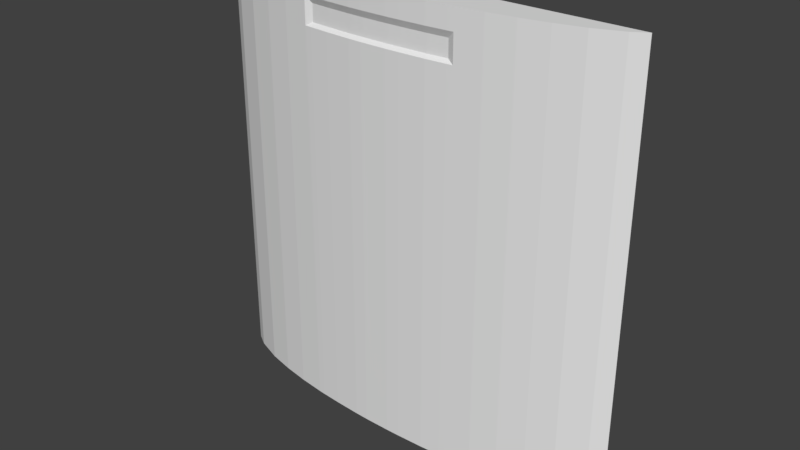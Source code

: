 # Source: reac2_9.blend  (saved by Blender 2.79.0; exported with 4.5.12 LTS)
import bpy
from mathutils import Matrix  # noqa: F401  (used for matrix-valued properties, if any)

bpy.ops.wm.read_factory_settings(use_empty=True)
scene = bpy.context.scene
scene.name = 'Scene'

# ---- collections
col_collection_1 = bpy.data.collections.new('Collection 1'); scene.collection.children.link(col_collection_1)

# ---- materials (node trees are filled in below, after node groups)
mat_reac2_9 = bpy.data.materials.new('reac2_9')
mat_reac2_9.alpha_threshold = 0.0
mat_reac2_9.use_transparent_shadow = False
mat_reac2_9.roughness = 0.5
mat_reac2_9.specular_intensity = 0.0

# ---- material node trees

# ---- world
world_world = bpy.data.worlds.new('World'); scene.world = world_world
world_world.color = (0.05088, 0.05088, 0.05088)
world_world.use_sun_shadow = False
world_world.sun_shadow_jitter_overblur = 0.0
world_world.cycles.sampling_method = 'MANUAL'

# ---- meshes
me_reac2_9 = bpy.data.meshes.new('reac2_9')
me_reac2_9.from_pydata([(-1.28, 1.28, -1.28), (1.28, 1.28, -1.28), (-1.28, 1.28, 1.28), (1.28, 1.28, 1.28), (-1.2, 1.23, -1.28), (-1.04, 1.17, -1.28), (-0.8801, 1.131, -1.28), (-0.7198, 1.102, -1.28), (-0.56, 1.081, -1.28), (-0.3999, 1.067, -1.28), (-0.2396, 1.057, -1.28), (-0.08006, 1.053, -1.28), (0.08047, 1.053, -1.28), (0.2395, 1.057, -1.28), (0.5603, 1.081, -1.28), (0.7197, 1.102, -1.28), (0.8804, 1.131, -1.28), (1.04, 1.17, -1.28), (1.2, 1.23, -1.28), (1.2, 1.23, 1.28), (1.04, 1.17, 1.28), (0.8804, 1.131, 1.28), (0.7197, 1.102, 1.28), (0.5603, 1.081, 1.28), (0.2395, 1.057, 1.28), (0.08047, 1.053, 1.28), (-0.08006, 1.053, 1.28), (-0.2396, 1.057, 1.28), (-0.3999, 1.067, 1.28), (-0.56, 1.081, 1.28), (-0.7198, 1.102, 1.28), (-0.8801, 1.131, 1.28), (-1.04, 1.17, 1.28), (-1.2, 1.23, 1.28), (-1.28, 1.28, 1.0), (1.28, 1.28, 1.0), (-1.2, 1.23, 1.0), (-1.04, 1.17, 1.0), (-0.8801, 1.131, 1.0), (-0.7198, 1.102, 1.0), (-0.56, 1.081, 1.0), (-0.3999, 1.067, 1.0), (-0.2396, 1.057, 1.0), (-0.08006, 1.053, 1.0), (0.08047, 1.053, 1.0), (0.2395, 1.057, 1.0), (-0.1598, 1.074, 1.12), (0.5603, 1.081, 1.0), (0.7197, 1.102, 1.0), (0.8804, 1.131, 1.0), (1.04, 1.17, 1.0), (1.2, 1.23, 1.0), (1.28, 1.28, 1.14), (-1.2, 1.231, 1.14), (-1.04, 1.17, 1.14), (-0.8801, 1.131, 1.14), (-0.7198, 1.102, 1.14), (-0.56, 1.081, 1.14), (-0.1598, 1.054, 1.0), (-0.1598, 1.054, 1.28), (-0.1598, 1.054, -1.28), (0.0002044, 1.072, 1.12), (0.0002044, 1.072, 1.02), (-0.1598, 1.074, 1.02), (0.5603, 1.081, 1.14), (0.7197, 1.102, 1.14), (0.8804, 1.131, 1.14), (1.04, 1.17, 1.14), (1.2, 1.23, 1.14), (-1.28, 1.28, 1.14), (1.28, 1.28, 1.16), (-1.2, 1.23, 1.16), (-1.04, 1.17, 1.16), (-0.8801, 1.131, 1.16), (-0.7198, 1.102, 1.16), (-0.56, 1.081, 1.16), (-0.3999, 1.067, 1.16), (-0.2396, 1.057, 1.16), (-0.08006, 1.053, 1.16), (0.08047, 1.053, 1.16), (0.2395, 1.057, 1.16), (-0.1598, 1.054, 1.16), (0.5603, 1.081, 1.16), (0.7197, 1.102, 1.16), (0.8804, 1.131, 1.16), (1.04, 1.17, 1.16), (1.2, 1.23, 1.16), (-1.28, 1.28, 1.16), (0.4, 1.067, -1.28), (0.4, 1.067, 1.28), (0.4, 1.067, 1.0), (0.4, 1.067, 1.14), (0.4, 1.067, 1.16), (0.36, 1.064, 1.28), (0.36, 1.064, 1.0), (0.0002044, 1.052, 1.16), (0.36, 1.064, 1.16), (0.36, 1.064, -1.28), (-1.28, 1.28, 1.02), (1.28, 1.28, 1.02), (-1.2, 1.231, 1.02), (-1.04, 1.17, 1.02), (-0.8801, 1.131, 1.02), (-0.7198, 1.102, 1.02), (-0.56, 1.081, 1.02), (-0.3999, 1.087, 1.02), (-0.2396, 1.077, 1.02), (-0.08006, 1.073, 1.02), (0.08047, 1.073, 1.02), (0.2395, 1.077, 1.02), (0.0002044, 1.052, 1.0), (0.5603, 1.081, 1.02), (0.7197, 1.102, 1.02), (0.8804, 1.131, 1.02), (1.04, 1.17, 1.02), (1.2, 1.23, 1.02), (0.4, 1.067, 1.02), (0.36, 1.084, 1.02), (-0.52, 1.077, -1.28), (-0.52, 1.077, 1.28), (-0.52, 1.077, 1.0), (0.0002044, 1.052, 1.28), (-0.52, 1.077, 1.16), (-0.52, 1.097, 1.02), (1.28, 1.28, 1.12), (-1.2, 1.231, 1.12), (-1.04, 1.17, 1.12), (-0.8801, 1.131, 1.12), (-0.7198, 1.102, 1.12), (-0.56, 1.081, 1.12), (-0.3999, 1.087, 1.12), (-0.2396, 1.077, 1.12), (-0.08006, 1.073, 1.12), (0.08047, 1.073, 1.12), (0.2395, 1.077, 1.12), (0.0002046, 1.052, -1.28), (0.5603, 1.081, 1.12), (0.7197, 1.102, 1.12), (0.8804, 1.131, 1.12), (1.04, 1.17, 1.12), (1.2, 1.23, 1.12), (0.4, 1.067, 1.12), (0.36, 1.084, 1.12), (-1.28, 1.28, 1.12), (-0.52, 1.097, 1.12)], [], [(86, 70, 3, 19), (87, 71, 33, 2), (71, 72, 32, 33), (72, 73, 31, 32), (73, 74, 30, 31), (74, 75, 29, 30), (122, 76, 28, 119), (76, 77, 27, 28), (81, 78, 26, 59), (95, 79, 25, 121), (79, 80, 24, 25), (13, 97, 94, 45), (88, 14, 47, 90), (91, 92, 142, 117, 90, 116, 141), (82, 83, 22, 23), (83, 84, 21, 22), (84, 85, 20, 21), (85, 86, 19, 20), (17, 18, 51, 50), (16, 17, 50, 49), (15, 16, 49, 48), (14, 15, 48, 47), (141, 136, 64, 91), (144, 122, 75), (12, 13, 45, 44), (135, 12, 44, 110), (60, 11, 43, 58), (9, 10, 42, 41), (118, 9, 41, 120), (7, 8, 40, 39), (6, 7, 39, 38), (5, 6, 38, 37), (4, 5, 37, 36), (0, 4, 36, 34), (18, 1, 35, 51), (139, 140, 68, 67), (138, 139, 67, 66), (137, 138, 66, 65), (136, 137, 65, 64), (91, 64, 82, 92), (134, 142, 96, 80), (133, 134, 80, 79), (61, 133, 79, 95), (46, 132, 78, 81), (77, 81, 59, 27), (128, 129, 57, 56), (127, 128, 56, 55), (126, 127, 55, 54), (125, 126, 54, 53), (143, 125, 53, 69), (140, 124, 52, 68), (67, 68, 86, 85), (66, 67, 85, 84), (65, 66, 84, 83), (64, 65, 83, 82), (47, 111, 116, 90), (11, 135, 110, 43), (106, 63, 46, 131), (42, 58, 63, 106), (131, 46, 81, 77), (10, 60, 58, 42), (130, 131, 77, 76), (56, 57, 75, 74), (55, 56, 74, 73), (54, 55, 73, 72), (53, 54, 72, 71), (69, 53, 71, 87), (68, 52, 70, 86), (97, 88, 90, 94), (96, 92, 89, 93), (132, 61, 95, 78), (78, 95, 121, 26), (94, 117, 109, 45), (142, 92, 96), (51, 35, 99, 115), (34, 36, 100, 98), (36, 37, 101, 100), (37, 38, 102, 101), (38, 39, 103, 102), (39, 40, 104, 103), (120, 41, 105, 123), (41, 42, 106, 105), (58, 43, 107, 63), (110, 44, 108, 62), (44, 45, 109, 108), (109, 117, 142, 134), (116, 111, 136, 141), (144, 75, 57, 129, 104, 40, 123), (47, 48, 112, 111), (48, 49, 113, 112), (49, 50, 114, 113), (50, 51, 115, 114), (40, 120, 123), (33, 32, 31, 30, 29, 119, 28, 27, 59, 26, 121, 25, 24, 93, 89, 23, 22, 21, 20, 19, 3, 2), (144, 130, 76, 122), (8, 118, 120, 40), (75, 122, 119, 29), (43, 110, 62, 107), (82, 23, 89, 92), (115, 99, 124, 140), (98, 100, 125, 143), (100, 101, 126, 125), (101, 102, 127, 126), (102, 103, 128, 127), (103, 104, 129, 128), (123, 105, 130, 144), (105, 106, 131, 130), (63, 107, 132, 46), (62, 108, 133, 61), (108, 109, 134, 133), (107, 62, 61, 132), (94, 90, 117), (111, 112, 137, 136), (112, 113, 138, 137), (113, 114, 139, 138), (114, 115, 140, 139), (96, 93, 24, 80), (18, 17, 16, 15, 14, 88, 97, 13, 12, 135, 11, 60, 10, 9, 118, 8, 7, 6, 5, 4, 0, 1)])
_uv = me_reac2_9.uv_layers.new(name='UVMap')
_uv.uv.foreach_set('vector', [0.9687, 0.9531, 1.0, 0.9531, 1.0, 1.0, 0.9687, 1.0, 0.0, 0.9531, 0.03124, 0.9531, 0.03124, 1.0, 0.0, 1.0, 0.03124, 0.9531, 0.09372, 0.9531, 0.09372, 1.0, 0.03124, 1.0, 0.09372, 0.9531, 0.1562, 0.9531, 0.1562, 1.0, 0.09372, 1.0, 0.1562, 0.9531, 0.2188, 0.9531, 0.2188, 1.0, 0.1562, 1.0, 0.2188, 0.9531, 0.2813, 0.9531, 0.2813, 1.0, 0.2188, 1.0, 0.2969, 0.9531, 0.3438, 0.9531, 0.3438, 1.0, 0.2969, 1.0, 0.3438, 0.9531, 0.4064, 0.9531, 0.4064, 1.0, 0.3438, 1.0, 0.4376, 0.9531, 0.4687, 0.9531, 0.4687, 1.0, 0.4376, 1.0, 0.5001, 0.9531, 0.5314, 0.9531, 0.5314, 1.0, 0.5001, 1.0, 0.5314, 0.9531, 0.5936, 0.9531, 0.5936, 1.0, 0.5314, 1.0, 0.5936, 0.0, 0.6406, -5.01e-11, 0.6406, 0.8906, 0.5936, 0.8906, 0.6562, -7.665e-11, 0.7189, -3.905e-12, 0.7189, 0.8906, 0.6563, 0.8906, 0.6562, 0.9453, 0.6562, 0.9531, 0.6406, 0.9375, 0.6406, 0.8983, 0.6563, 0.8906, 0.6562, 0.8983, 0.6562, 0.9375, 0.7189, 0.9531, 0.7811, 0.9531, 0.7811, 1.0, 0.7189, 1.0, 0.7811, 0.9531, 0.8439, 0.9531, 0.8439, 1.0, 0.7811, 1.0, 0.8439, 0.9531, 0.9063, 0.9531, 0.9063, 1.0, 0.8439, 1.0, 0.9063, 0.9531, 0.9687, 0.9531, 0.9687, 1.0, 0.9063, 1.0, 0.9063, 0.0, 0.9687, 0.0, 0.9687, 0.8906, 0.9063, 0.8906, 0.8439, 0.0, 0.9063, 0.0, 0.9063, 0.8906, 0.8439, 0.8906, 0.7811, 0.0, 0.8439, 0.0, 0.8439, 0.8906, 0.7811, 0.8906, 0.7189, -3.905e-12, 0.7811, 0.0, 0.7811, 0.8906, 0.7189, 0.8906, 0.6562, 0.9375, 0.7189, 0.9375, 0.7189, 0.9453, 0.6562, 0.9453, 0.2969, 0.9375, 0.2969, 0.9531, 0.2813, 0.9531, 0.5314, 0.0, 0.5936, 0.0, 0.5936, 0.8906, 0.5314, 0.8906, 0.5001, 0.0, 0.5314, 0.0, 0.5314, 0.8906, 0.5001, 0.8906, 0.4376, 0.0, 0.4687, 0.0, 0.4687, 0.8906, 0.4376, 0.8906, 0.3438, 0.0, 0.4064, 0.0, 0.4064, 0.8906, 0.3438, 0.8906, 0.2969, -2.547e-11, 0.3438, 0.0, 0.3438, 0.8906, 0.2969, 0.8906, 0.2188, 0.0, 0.2813, 0.0, 0.2813, 0.8906, 0.2188, 0.8906, 0.1562, 0.0, 0.2188, 0.0, 0.2188, 0.8906, 0.1562, 0.8906, 0.09372, 0.0, 0.1562, 0.0, 0.1562, 0.8906, 0.09372, 0.8906, 0.03124, 0.0, 0.09372, 0.0, 0.09372, 0.8906, 0.03124, 0.8906, 0.0, 0.0, 0.03124, 0.0, 0.03124, 0.8906, 0.0, 0.8906, 0.9687, 0.0, 1.0, 0.0, 1.0, 0.8906, 0.9687, 0.8906, 0.9063, 0.9375, 0.9687, 0.9375, 0.9687, 0.9453, 0.9063, 0.9453, 0.8439, 0.9375, 0.9063, 0.9375, 0.9063, 0.9453, 0.8439, 0.9453, 0.7811, 0.9375, 0.8439, 0.9375, 0.8439, 0.9453, 0.7811, 0.9453, 0.7189, 0.9375, 0.7811, 0.9375, 0.7811, 0.9453, 0.7189, 0.9453, 0.6562, 0.9453, 0.7189, 0.9453, 0.7189, 0.9531, 0.6562, 0.9531, 0.5936, 0.9375, 0.6406, 0.9375, 0.6406, 0.9531, 0.5936, 0.9531, 0.5314, 0.9375, 0.5936, 0.9375, 0.5936, 0.9531, 0.5314, 0.9531, 0.5001, 0.9375, 0.5314, 0.9375, 0.5314, 0.9531, 0.5001, 0.9531, 0.4376, 0.9375, 0.4687, 0.9375, 0.4687, 0.9531, 0.4376, 0.9531, 0.4064, 0.9531, 0.4376, 0.9531, 0.4376, 1.0, 0.4064, 1.0, 0.2188, 0.9375, 0.2813, 0.9375, 0.2813, 0.9453, 0.2188, 0.9453, 0.1562, 0.9375, 0.2188, 0.9375, 0.2188, 0.9453, 0.1562, 0.9453, 0.09372, 0.9375, 0.1562, 0.9375, 0.1562, 0.9453, 0.09372, 0.9453, 0.03124, 0.9375, 0.09372, 0.9375, 0.09372, 0.9453, 0.03124, 0.9453, -7.276e-12, 0.9375, 0.03124, 0.9375, 0.03124, 0.9453, 0.0, 0.9453, 0.9687, 0.9375, 1.0, 0.9375, 1.0, 0.9453, 0.9687, 0.9453, 0.9063, 0.9453, 0.9687, 0.9453, 0.9687, 0.9531, 0.9063, 0.9531, 0.8439, 0.9453, 0.9063, 0.9453, 0.9063, 0.9531, 0.8439, 0.9531, 0.7811, 0.9453, 0.8439, 0.9453, 0.8439, 0.9531, 0.7811, 0.9531, 0.7189, 0.9453, 0.7811, 0.9453, 0.7811, 0.9531, 0.7189, 0.9531, 0.7189, 0.8906, 0.7189, 0.8983, 0.6562, 0.8983, 0.6563, 0.8906, 0.4687, 0.0, 0.5001, 0.0, 0.5001, 0.8906, 0.4687, 0.8906, 0.4064, 0.8983, 0.4376, 0.8983, 0.4376, 0.9375, 0.4064, 0.9375, 0.4064, 0.8906, 0.4376, 0.8906, 0.4376, 0.8983, 0.4064, 0.8983, 0.4064, 0.9375, 0.4376, 0.9375, 0.4376, 0.9531, 0.4064, 0.9531, 0.4064, 0.0, 0.4376, 0.0, 0.4376, 0.8906, 0.4064, 0.8906, 0.3438, 0.9375, 0.4064, 0.9375, 0.4064, 0.9531, 0.3438, 0.9531, 0.2188, 0.9453, 0.2813, 0.9453, 0.2813, 0.9531, 0.2188, 0.9531, 0.1562, 0.9453, 0.2188, 0.9453, 0.2188, 0.9531, 0.1562, 0.9531, 0.09372, 0.9453, 0.1562, 0.9453, 0.1562, 0.9531, 0.09372, 0.9531, 0.03124, 0.9453, 0.09372, 0.9453, 0.09372, 0.9531, 0.03124, 0.9531, 0.0, 0.9453, 0.03124, 0.9453, 0.03124, 0.9531, 0.0, 0.9531, 0.9687, 0.9453, 1.0, 0.9453, 1.0, 0.9531, 0.9687, 0.9531, 0.6406, -5.01e-11, 0.6562, -7.665e-11, 0.6563, 0.8906, 0.6406, 0.8906, 0.6406, 0.9531, 0.6562, 0.9531, 0.6562, 1.0, 0.6406, 1.0, 0.4687, 0.9375, 0.5001, 0.9375, 0.5001, 0.9531, 0.4687, 0.9531, 0.4687, 0.9531, 0.5001, 0.9531, 0.5001, 1.0, 0.4687, 1.0, 0.6406, 0.8906, 0.6406, 0.8983, 0.5936, 0.8983, 0.5936, 0.8906, 0.6406, 0.9375, 0.6562, 0.9531, 0.6406, 0.9531, 0.9687, 0.8906, 1.0, 0.8906, 1.0, 0.8983, 0.9687, 0.8983, 0.0, 0.8906, 0.03124, 0.8906, 0.03124, 0.8983, 0.0, 0.8983, 0.03124, 0.8906, 0.09372, 0.8906, 0.09372, 0.8983, 0.03124, 0.8983, 0.09372, 0.8906, 0.1562, 0.8906, 0.1562, 0.8983, 0.09372, 0.8983, 0.1562, 0.8906, 0.2188, 0.8906, 0.2188, 0.8983, 0.1562, 0.8983, 0.2188, 0.8906, 0.2813, 0.8906, 0.2813, 0.8983, 0.2188, 0.8983, 0.2969, 0.8906, 0.3438, 0.8906, 0.3438, 0.8983, 0.2969, 0.8983, 0.3438, 0.8906, 0.4064, 0.8906, 0.4064, 0.8983, 0.3438, 0.8983, 0.4376, 0.8906, 0.4687, 0.8906, 0.4687, 0.8983, 0.4376, 0.8983, 0.5001, 0.8906, 0.5314, 0.8906, 0.5314, 0.8983, 0.5001, 0.8983, 0.5314, 0.8906, 0.5936, 0.8906, 0.5936, 0.8983, 0.5314, 0.8983, 0.5936, 0.8983, 0.6406, 0.8983, 0.6406, 0.9375, 0.5936, 0.9375, 0.6562, 0.8983, 0.7189, 0.8983, 0.7189, 0.9375, 0.6562, 0.9375, 0.2969, 0.9375, 0.2813, 0.9531, 0.2813, 0.9453, 0.2813, 0.9375, 0.2813, 0.8983, 0.2813, 0.8906, 0.2969, 0.8983, 0.7189, 0.8906, 0.7811, 0.8906, 0.7811, 0.8983, 0.7189, 0.8983, 0.7811, 0.8906, 0.8439, 0.8906, 0.8439, 0.8983, 0.7811, 0.8983, 0.8439, 0.8906, 0.9063, 0.8906, 0.9063, 0.8983, 0.8439, 0.8983, 0.9063, 0.8906, 0.9687, 0.8906, 0.9687, 0.8983, 0.9063, 0.8983, 0.2813, 0.8906, 0.2969, 0.8906, 0.2969, 0.8983, 0.03124, 1.0, 0.09372, 1.0, 0.1562, 1.0, 0.2188, 1.0, 0.2813, 1.0, 0.2969, 1.0, 0.3438, 1.0, 0.4064, 1.0, 0.4376, 1.0, 0.4687, 1.0, 0.5001, 1.0, 0.5314, 1.0, 0.5936, 1.0, 0.6406, 1.0, 0.6562, 1.0, 0.7189, 1.0, 0.7811, 1.0, 0.8439, 1.0, 0.9063, 1.0, 0.9687, 1.0, 1.0, 1.0, 0.0, 1.0, 0.2969, 0.9375, 0.3438, 0.9375, 0.3438, 0.9531, 0.2969, 0.9531, 0.2813, 0.0, 0.2969, -2.547e-11, 0.2969, 0.8906, 0.2813, 0.8906, 0.2813, 0.9531, 0.2969, 0.9531, 0.2969, 1.0, 0.2813, 1.0, 0.4687, 0.8906, 0.5001, 0.8906, 0.5001, 0.8983, 0.4687, 0.8983, 0.7189, 0.9531, 0.7189, 1.0, 0.6562, 1.0, 0.6562, 0.9531, 0.9687, 0.8983, 1.0, 0.8983, 1.0, 0.9375, 0.9687, 0.9375, 0.0, 0.8983, 0.03124, 0.8983, 0.03124, 0.9375, -7.276e-12, 0.9375, 0.03124, 0.8983, 0.09372, 0.8983, 0.09372, 0.9375, 0.03124, 0.9375, 0.09372, 0.8983, 0.1562, 0.8983, 0.1562, 0.9375, 0.09372, 0.9375, 0.1562, 0.8983, 0.2188, 0.8983, 0.2188, 0.9375, 0.1562, 0.9375, 0.2188, 0.8983, 0.2813, 0.8983, 0.2813, 0.9375, 0.2188, 0.9375, 0.2969, 0.8983, 0.3438, 0.8983, 0.3438, 0.9375, 0.2969, 0.9375, 0.3438, 0.8983, 0.4064, 0.8983, 0.4064, 0.9375, 0.3438, 0.9375, 0.4376, 0.8983, 0.4687, 0.8983, 0.4687, 0.9375, 0.4376, 0.9375, 0.5001, 0.8983, 0.5314, 0.8983, 0.5314, 0.9375, 0.5001, 0.9375, 0.5314, 0.8983, 0.5936, 0.8983, 0.5936, 0.9375, 0.5314, 0.9375, 0.4687, 0.8983, 0.5001, 0.8983, 0.5001, 0.9375, 0.4687, 0.9375, 0.6406, 0.8906, 0.6563, 0.8906, 0.6406, 0.8983, 0.7189, 0.8983, 0.7811, 0.8983, 0.7811, 0.9375, 0.7189, 0.9375, 0.7811, 0.8983, 0.8439, 0.8983, 0.8439, 0.9375, 0.7811, 0.9375, 0.8439, 0.8983, 0.9063, 0.8983, 0.9063, 0.9375, 0.8439, 0.9375, 0.9063, 0.8983, 0.9687, 0.8983, 0.9687, 0.9375, 0.9063, 0.9375, 0.6406, 0.9531, 0.6406, 1.0, 0.5936, 1.0, 0.5936, 0.9531, 0.9687, 0.0, 0.9063, 0.0, 0.8439, 0.0, 0.7811, 0.0, 0.7189, -3.905e-12, 0.6562, -7.665e-11, 0.6406, -5.01e-11, 0.5936, 0.0, 0.5314, 0.0, 0.5001, 0.0, 0.4687, 0.0, 0.4376, 0.0, 0.4064, 0.0, 0.3438, 0.0, 0.2969, -2.547e-11, 0.2813, 0.0, 0.2188, 0.0, 0.1562, 0.0, 0.09372, 0.0, 0.03124, 0.0, 0.0, 0.0, 1.0, 0.0])
me_reac2_9.materials.append(mat_reac2_9)
me_reac2_9.use_remesh_preserve_volume = False
me_reac2_9.use_remesh_preserve_attributes = False
me_reac2_9.use_mirror_vertex_groups = False
me_reac2_9.update()

# ---- objects
ob_reac2_9 = bpy.data.objects.new('reac2_9', me_reac2_9)

# ---- transforms, parenting, visibility, modifiers, constraints
ob_reac2_9.location = (0.0, 0.0, 0.0)
ob_reac2_9.lineart.crease_threshold = 0.0

# ---- collection membership
col_collection_1.objects.link(ob_reac2_9)

# ---- scene / render settings (as saved in the file)
scene.frame_start = 1; scene.frame_end = 2; scene.frame_set(1)
scene.render.engine = 'BLENDER_EEVEE_NEXT'
scene.render.resolution_percentage = 50
scene.render.dither_intensity = 0.0
scene.cycles.use_denoising = False
scene.cycles.samples = 128
scene.cycles.sampling_pattern = 'TABULATED_SOBOL'
scene.cycles.use_adaptive_sampling = False
scene.cycles.use_light_tree = False
scene.cycles.blur_glossy = 0.0
scene.cycles.sample_clamp_indirect = 0.0
scene.view_settings.view_transform = 'Standard'
bpy.context.view_layer.update()

# ---- added for rendering (the .blend has no active camera and no usable light): camera, sun
cam_auto = bpy.data.cameras.new('AutoCamera')
cam_auto.lens = 50.0
cam_auto.sensor_width = 36.0
cam_auto.clip_end = 1000.0
ob_auto_camera = bpy.data.objects.new('AutoCamera', cam_auto)
scene.collection.objects.link(ob_auto_camera)
ob_auto_camera.location = (3.35633, -2.8613, 2.68506)
ob_auto_camera.rotation_euler = (1.09748, -7.21219e-08, 0.694738)
scene.camera = ob_auto_camera
light_auto_sun = bpy.data.lights.new('AutoSun', 'SUN')
light_auto_sun.energy = 3.0
light_auto_sun.angle = 0.0523599
ob_auto_sun = bpy.data.objects.new('AutoSun', light_auto_sun)
scene.collection.objects.link(ob_auto_sun)
ob_auto_sun.rotation_euler = (0.872665, 0.174533, 0.523599)
bpy.context.view_layer.update()
